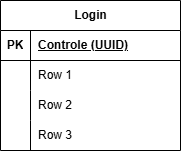

The diagram above was exported from draw.io. Its source (the exported page's mxGraphModel, read from the mxfile embedded in the PNG):
<mxGraphModel dx="860" dy="526" grid="1" gridSize="10" guides="1" tooltips="1" connect="1" arrows="1" fold="1" page="1" pageScale="1" pageWidth="850" pageHeight="1100" math="0" shadow="0">
  <root>
    <mxCell id="0" />
    <mxCell id="1" parent="0" />
    <mxCell id="Zztf8CAH96Qkcue1j1G5-1" parent="1" style="shape=table;startSize=30;container=1;collapsible=1;childLayout=tableLayout;fixedRows=1;rowLines=0;fontStyle=1;align=center;resizeLast=1;html=1;" value="Login" vertex="1">
      <mxGeometry height="150" width="180" x="40" y="40" as="geometry" />
    </mxCell>
    <mxCell id="Zztf8CAH96Qkcue1j1G5-2" parent="Zztf8CAH96Qkcue1j1G5-1" style="shape=tableRow;horizontal=0;startSize=0;swimlaneHead=0;swimlaneBody=0;fillColor=none;collapsible=0;dropTarget=0;points=[[0,0.5],[1,0.5]];portConstraint=eastwest;top=0;left=0;right=0;bottom=1;" value="" vertex="1">
      <mxGeometry height="30" width="180" y="30" as="geometry" />
    </mxCell>
    <mxCell id="Zztf8CAH96Qkcue1j1G5-3" parent="Zztf8CAH96Qkcue1j1G5-2" style="shape=partialRectangle;connectable=0;fillColor=none;top=0;left=0;bottom=0;right=0;fontStyle=1;overflow=hidden;whiteSpace=wrap;html=1;" value="PK" vertex="1">
      <mxGeometry height="30" width="30" as="geometry">
        <mxRectangle height="30" width="30" as="alternateBounds" />
      </mxGeometry>
    </mxCell>
    <mxCell id="Zztf8CAH96Qkcue1j1G5-4" parent="Zztf8CAH96Qkcue1j1G5-2" style="shape=partialRectangle;connectable=0;fillColor=none;top=0;left=0;bottom=0;right=0;align=left;spacingLeft=6;fontStyle=5;overflow=hidden;whiteSpace=wrap;html=1;" value="Controle (UUID)" vertex="1">
      <mxGeometry height="30" width="150" x="30" as="geometry">
        <mxRectangle height="30" width="150" as="alternateBounds" />
      </mxGeometry>
    </mxCell>
    <mxCell id="Zztf8CAH96Qkcue1j1G5-5" parent="Zztf8CAH96Qkcue1j1G5-1" style="shape=tableRow;horizontal=0;startSize=0;swimlaneHead=0;swimlaneBody=0;fillColor=none;collapsible=0;dropTarget=0;points=[[0,0.5],[1,0.5]];portConstraint=eastwest;top=0;left=0;right=0;bottom=0;" value="" vertex="1">
      <mxGeometry height="30" width="180" y="60" as="geometry" />
    </mxCell>
    <mxCell id="Zztf8CAH96Qkcue1j1G5-6" parent="Zztf8CAH96Qkcue1j1G5-5" style="shape=partialRectangle;connectable=0;fillColor=none;top=0;left=0;bottom=0;right=0;editable=1;overflow=hidden;whiteSpace=wrap;html=1;" value="" vertex="1">
      <mxGeometry height="30" width="30" as="geometry">
        <mxRectangle height="30" width="30" as="alternateBounds" />
      </mxGeometry>
    </mxCell>
    <mxCell id="Zztf8CAH96Qkcue1j1G5-7" parent="Zztf8CAH96Qkcue1j1G5-5" style="shape=partialRectangle;connectable=0;fillColor=none;top=0;left=0;bottom=0;right=0;align=left;spacingLeft=6;overflow=hidden;whiteSpace=wrap;html=1;" value="Row 1" vertex="1">
      <mxGeometry height="30" width="150" x="30" as="geometry">
        <mxRectangle height="30" width="150" as="alternateBounds" />
      </mxGeometry>
    </mxCell>
    <mxCell id="Zztf8CAH96Qkcue1j1G5-8" parent="Zztf8CAH96Qkcue1j1G5-1" style="shape=tableRow;horizontal=0;startSize=0;swimlaneHead=0;swimlaneBody=0;fillColor=none;collapsible=0;dropTarget=0;points=[[0,0.5],[1,0.5]];portConstraint=eastwest;top=0;left=0;right=0;bottom=0;" value="" vertex="1">
      <mxGeometry height="30" width="180" y="90" as="geometry" />
    </mxCell>
    <mxCell id="Zztf8CAH96Qkcue1j1G5-9" parent="Zztf8CAH96Qkcue1j1G5-8" style="shape=partialRectangle;connectable=0;fillColor=none;top=0;left=0;bottom=0;right=0;editable=1;overflow=hidden;whiteSpace=wrap;html=1;" value="" vertex="1">
      <mxGeometry height="30" width="30" as="geometry">
        <mxRectangle height="30" width="30" as="alternateBounds" />
      </mxGeometry>
    </mxCell>
    <mxCell id="Zztf8CAH96Qkcue1j1G5-10" parent="Zztf8CAH96Qkcue1j1G5-8" style="shape=partialRectangle;connectable=0;fillColor=none;top=0;left=0;bottom=0;right=0;align=left;spacingLeft=6;overflow=hidden;whiteSpace=wrap;html=1;" value="Row 2" vertex="1">
      <mxGeometry height="30" width="150" x="30" as="geometry">
        <mxRectangle height="30" width="150" as="alternateBounds" />
      </mxGeometry>
    </mxCell>
    <mxCell id="Zztf8CAH96Qkcue1j1G5-11" parent="Zztf8CAH96Qkcue1j1G5-1" style="shape=tableRow;horizontal=0;startSize=0;swimlaneHead=0;swimlaneBody=0;fillColor=none;collapsible=0;dropTarget=0;points=[[0,0.5],[1,0.5]];portConstraint=eastwest;top=0;left=0;right=0;bottom=0;" value="" vertex="1">
      <mxGeometry height="30" width="180" y="120" as="geometry" />
    </mxCell>
    <mxCell id="Zztf8CAH96Qkcue1j1G5-12" parent="Zztf8CAH96Qkcue1j1G5-11" style="shape=partialRectangle;connectable=0;fillColor=none;top=0;left=0;bottom=0;right=0;editable=1;overflow=hidden;whiteSpace=wrap;html=1;" value="" vertex="1">
      <mxGeometry height="30" width="30" as="geometry">
        <mxRectangle height="30" width="30" as="alternateBounds" />
      </mxGeometry>
    </mxCell>
    <mxCell id="Zztf8CAH96Qkcue1j1G5-13" parent="Zztf8CAH96Qkcue1j1G5-11" style="shape=partialRectangle;connectable=0;fillColor=none;top=0;left=0;bottom=0;right=0;align=left;spacingLeft=6;overflow=hidden;whiteSpace=wrap;html=1;" value="Row 3" vertex="1">
      <mxGeometry height="30" width="150" x="30" as="geometry">
        <mxRectangle height="30" width="150" as="alternateBounds" />
      </mxGeometry>
    </mxCell>
  </root>
</mxGraphModel>